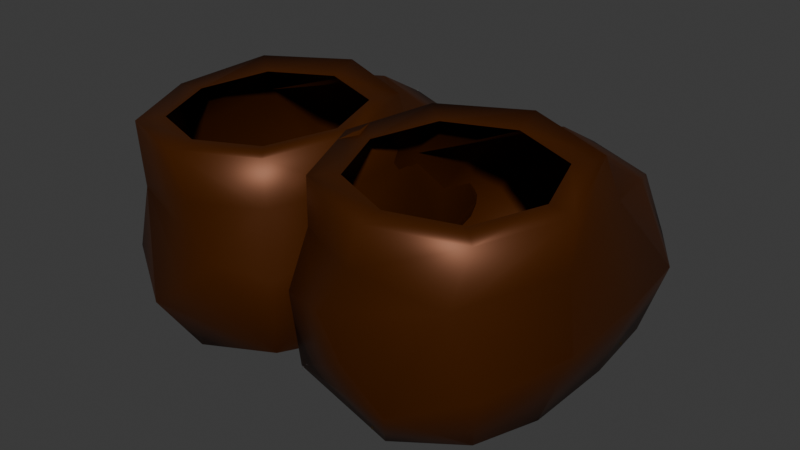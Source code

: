 # Source: boots00.blend  (saved by Blender 4.3.34; exported with 4.5.12 LTS)
import bpy
from mathutils import Matrix  # noqa: F401  (used for matrix-valued properties, if any)

bpy.ops.wm.read_factory_settings(use_empty=True)
scene = bpy.context.scene
scene.name = 'Scene'

# ---- collections
col_collection = bpy.data.collections.new('Collection'); scene.collection.children.link(col_collection)

# ---- materials (node trees are filled in below, after node groups)
mat_skin = bpy.data.materials.new('Skin')
mat_skin.diffuse_color = (0.8002, 0.5985, 0.0, 1.0)
mat_shirt = bpy.data.materials.new('Shirt')
mat_shirt.diffuse_color = (1.0, 0.0, 0.01705, 1.0)
mat_pants = bpy.data.materials.new('Pants')
mat_pants.diffuse_color = (0.0, 0.1955, 1.0, 1.0)
mat_shoes = bpy.data.materials.new('Shoes')
mat_shoes.diffuse_color = (1.0, 0.3381, 0.0, 1.0)

# ---- material node trees
mat_skin.use_nodes = True; mat_skin.node_tree.nodes.clear()
_N = mat_skin.node_tree.nodes; _L = mat_skin.node_tree.links
n0 = _N.new('ShaderNodeBsdfPrincipled'); n0.name = 'Principled BSDF'; n0.location = (10, 300)
n1 = _N.new('ShaderNodeOutputMaterial'); n1.name = 'Material Output'; n1.location = (300, 300)
_L.new(n0.outputs[0], n1.inputs[0])
n1.is_active_output = True
mat_shirt.use_nodes = True; mat_shirt.node_tree.nodes.clear()
_N = mat_shirt.node_tree.nodes; _L = mat_shirt.node_tree.links
n0 = _N.new('ShaderNodeBsdfPrincipled'); n0.name = 'Principled BSDF'; n0.location = (10, 300)
n1 = _N.new('ShaderNodeOutputMaterial'); n1.name = 'Material Output'; n1.location = (300, 300)
_L.new(n0.outputs[0], n1.inputs[0])
n1.is_active_output = True
mat_pants.use_nodes = True; mat_pants.node_tree.nodes.clear()
_N = mat_pants.node_tree.nodes; _L = mat_pants.node_tree.links
n0 = _N.new('ShaderNodeBsdfPrincipled'); n0.name = 'Principled BSDF'; n0.location = (10, 300)
n1 = _N.new('ShaderNodeOutputMaterial'); n1.name = 'Material Output'; n1.location = (300, 300)
_L.new(n0.outputs[0], n1.inputs[0])
n1.is_active_output = True
mat_shoes.use_nodes = True; mat_shoes.node_tree.nodes.clear()
_N = mat_shoes.node_tree.nodes; _L = mat_shoes.node_tree.links
n0 = _N.new('ShaderNodeBsdfPrincipled'); n0.name = 'Principled BSDF'; n0.location = (10, 300)
n0.inputs[0].default_value = (0.09565, 0.02287, 0.0, 1.0)
n0.inputs[1].default_value = 0.5079
n0.inputs[2].default_value = 0.4603
n1 = _N.new('ShaderNodeOutputMaterial'); n1.name = 'Material Output'; n1.location = (300, 300)
_L.new(n0.outputs[0], n1.inputs[0])
n1.is_active_output = True

# ---- world
world_world = bpy.data.worlds.new('World'); scene.world = world_world
world_world.use_nodes = True; world_world.node_tree.nodes.clear()
_N = world_world.node_tree.nodes; _L = world_world.node_tree.links
n0 = _N.new('ShaderNodeOutputWorld'); n0.name = 'World Output'; n0.location = (300, 300)
n1 = _N.new('ShaderNodeBackground'); n1.name = 'Background'; n1.location = (10, 300)
n1.inputs[0].default_value = (0.05088, 0.05088, 0.05088, 1.0)
_L.new(n1.outputs[0], n0.inputs[0])
n0.is_active_output = True
world_world.color = (0.05088, 0.05088, 0.05088)
world_world.sun_shadow_jitter_overblur = 0.0

# ---- meshes
me_player00 = bpy.data.meshes.new('Player00')
me_player00.from_pydata([(0.07869, 0.2895, -0.03809), (0.2211, 0.2895, -0.03809), (0.2178, 0.2765, 0.0938), (0.08204, 0.2765, 0.0938), (0.04657, -0.09323, -0.03139), (0.2326, -0.07357, -0.04574), (0.04552, 0.1466, -0.06177), (0.2528, 0.1425, -0.05757), (0.2513, 0.129, 0.1343), (0.03922, 0.1117, 0.1245), (0.05913, -0.08308, 0.1288), (0.2179, -0.09042, 0.1045), (0.2516, 0.01309, -0.05561), (0.2843, 0.1348, 0.02889), (0.1558, -0.09876, -0.06295), (0.04029, 0.02067, -0.06415), (0.0107, 0.1416, 0.01647), (0.2465, -0.08813, 0.01184), (0.2708, 0.01194, 0.1212), (0.02784, -0.005623, 0.1342), (0.1305, -0.1113, 0.1264), (0.04079, -0.09912, 0.04879), (0.1293, -0.1275, 0.02241), (0.008111, -0.003539, 0.02961), (0.1497, 0.1459, -0.08958), (0.1499, 0.2997, -0.05287), (0.2343, 0.2923, 0.02785), (0.1499, 0.285, 0.1086), (0.06552, 0.2923, 0.02785), (0.05665, 0.09861, 0.2051), (0.06168, -0.08428, 0.1996), (0.2364, -0.08473, 0.1929), (0.2432, 0.1004, 0.2008), (0.1491, 0.1564, 0.1635), (0.05592, 0.2426, -0.05569), (0.2437, 0.2421, -0.05516), (0.2378, 0.2237, 0.1131), (0.06113, 0.2226, 0.1122), (0.094, -0.1201, 0.06161), (0.1807, -0.1285, -0.01556), (0.004047, 0.0491, -0.01056), (0.01817, -0.04256, 0.067), (0.1494, 0.0103, -0.08638), (0.2821, 0.01262, 0.02487), (0.1499, 0.312, 0.02784), (0.02645, 0.005475, 0.2034), (0.1482, -0.1176, 0.196), (0.2738, 0.007183, 0.1953), (0.1501, 0.1341, 0.2063), (0.1499, 0.2466, -0.08645), (0.2743, 0.2333, 0.02822), (0.1497, 0.2234, 0.1443), (0.02494, 0.2341, 0.02694), (-0.07869, 0.2895, -0.03809), (-0.2211, 0.2895, -0.03809), (-0.2178, 0.2765, 0.0938), (-0.08204, 0.2765, 0.0938), (-0.04657, -0.09323, -0.03139), (-0.2326, -0.07357, -0.04574), (-0.04552, 0.1466, -0.06177), (-0.2528, 0.1425, -0.05757), (-0.2513, 0.129, 0.1343), (-0.03922, 0.1117, 0.1245), (-0.05913, -0.08308, 0.1288), (-0.2179, -0.09042, 0.1045), (-0.2516, 0.01309, -0.05561), (-0.2843, 0.1348, 0.02889), (-0.1558, -0.09876, -0.06295), (-0.04029, 0.02067, -0.06415), (-0.0107, 0.1416, 0.01647), (-0.2465, -0.08813, 0.01184), (-0.2708, 0.01194, 0.1212), (-0.02784, -0.005623, 0.1342), (-0.1305, -0.1113, 0.1264), (-0.04079, -0.09912, 0.04879), (-0.1293, -0.1275, 0.02241), (-0.008111, -0.003539, 0.02961), (-0.1497, 0.1459, -0.08958), (-0.1499, 0.2997, -0.05287), (-0.2343, 0.2923, 0.02785), (-0.1499, 0.285, 0.1086), (-0.06552, 0.2923, 0.02785), (-0.05665, 0.09861, 0.2051), (-0.06168, -0.08428, 0.1996), (-0.2364, -0.08473, 0.1929), (-0.2432, 0.1004, 0.2008), (-0.1491, 0.1564, 0.1635), (-0.05592, 0.2426, -0.05569), (-0.2437, 0.2421, -0.05516), (-0.2378, 0.2237, 0.1131), (-0.06113, 0.2226, 0.1122), (-0.094, -0.1201, 0.06161), (-0.1807, -0.1285, -0.01556), (-0.004047, 0.0491, -0.01056), (-0.01817, -0.04256, 0.067), (-0.1494, 0.0103, -0.08638), (-0.2821, 0.01262, 0.02487), (-0.1499, 0.312, 0.02784), (-0.02645, 0.005475, 0.2034), (-0.1482, -0.1176, 0.196), (-0.2738, 0.007183, 0.1953), (-0.1501, 0.1341, 0.2063), (-0.1499, 0.2466, -0.08645), (-0.2743, 0.2333, 0.02822), (-0.1497, 0.2234, 0.1443), (-0.02494, 0.2341, 0.02694)], [], [(11, 20, 38, 22), (10, 21, 38, 20), (4, 22, 38, 21), (11, 22, 39, 17), (4, 14, 39, 22), (5, 17, 39, 14), (4, 23, 40, 15), (9, 16, 40, 23), (6, 15, 40, 16), (4, 21, 41, 23), (10, 19, 41, 21), (9, 23, 41, 19), (6, 24, 42, 15), (24, 7, 12, 42), (42, 12, 5, 14), (15, 42, 14, 4), (11, 17, 43, 18), (17, 5, 12, 43), (43, 12, 7, 13), (18, 43, 13, 8), (3, 27, 44, 28), (27, 2, 26, 44), (44, 26, 1, 25), (28, 44, 25, 0), (9, 19, 45, 29), (19, 10, 30, 45), (10, 20, 46, 30), (20, 11, 31, 46), (11, 18, 47, 31), (18, 8, 32, 47), (8, 33, 48, 32), (33, 9, 29, 48), (0, 25, 49, 34), (25, 1, 35, 49), (49, 35, 7, 24), (34, 49, 24, 6), (1, 26, 50, 35), (26, 2, 36, 50), (50, 36, 8, 13), (35, 50, 13, 7), (2, 27, 51, 36), (27, 3, 37, 51), (51, 37, 9, 33), (36, 51, 33, 8), (3, 28, 52, 37), (28, 0, 34, 52), (52, 34, 6, 16), (37, 52, 16, 9), (64, 75, 91, 73), (63, 73, 91, 74), (57, 74, 91, 75), (64, 70, 92, 75), (57, 75, 92, 67), (58, 67, 92, 70), (57, 68, 93, 76), (62, 76, 93, 69), (59, 69, 93, 68), (57, 76, 94, 74), (63, 74, 94, 72), (62, 72, 94, 76), (59, 68, 95, 77), (77, 95, 65, 60), (95, 67, 58, 65), (68, 57, 67, 95), (64, 71, 96, 70), (70, 96, 65, 58), (96, 66, 60, 65), (71, 61, 66, 96), (56, 81, 97, 80), (80, 97, 79, 55), (97, 78, 54, 79), (81, 53, 78, 97), (62, 82, 98, 72), (72, 98, 83, 63), (63, 83, 99, 73), (73, 99, 84, 64), (64, 84, 100, 71), (71, 100, 85, 61), (61, 85, 101, 86), (86, 101, 82, 62), (53, 87, 102, 78), (78, 102, 88, 54), (102, 77, 60, 88), (87, 59, 77, 102), (54, 88, 103, 79), (79, 103, 89, 55), (103, 66, 61, 89), (88, 60, 66, 103), (55, 89, 104, 80), (80, 104, 90, 56), (104, 86, 62, 90), (89, 61, 86, 104), (56, 90, 105, 81), (81, 105, 87, 53), (105, 69, 59, 87), (90, 62, 69, 105)])
me_player00.polygons.foreach_set('use_smooth', [True] * 96)
me_player00.polygons.foreach_set('material_index', [3, 3, 3, 3, 3, 3, 3, 3, 3, 3, 3, 3, 3, 3, 3, 3, 3, 3, 3, 3, 3, 3, 3, 3, 3, 3, 3, 3, 3, 3, 3, 3, 3, 3, 3, 3, 3, 3, 3, 3, 3, 3, 3, 3, 3, 3, 3, 3, 3, 3, 3, 3, 3, 3, 3, 3, 3, 3, 3, 3, 3, 3, 3, 3, 3, 3, 3, 3, 3, 3, 3, 3, 3, 3, 3, 3, 3, 3, 3, 3, 3, 3, 3, 3, 3, 3, 3, 3, 3, 3, 3, 3, 3, 3, 3, 3])
me_player00.materials.append(mat_skin)
me_player00.materials.append(mat_shirt)
me_player00.materials.append(mat_pants)
me_player00.materials.append(mat_shoes)
me_player00.update()
arm_armature = bpy.data.armatures.new('Armature')  # bones are not reproduced

# ---- objects
ob_player00 = bpy.data.objects.new('Player00', me_player00)
ob_armature = bpy.data.objects.new('Armature', arm_armature)

# ---- transforms, parenting, visibility, modifiers, constraints
ob_player00.parent = ob_armature
ob_player00.location = (0.0, 0.0, 0.0)
_vg = ob_player00.vertex_groups.new(name='Hips')
_vg = ob_player00.vertex_groups.new(name='Waist')
_vg = ob_player00.vertex_groups.new(name='Chest')
_vg = ob_player00.vertex_groups.new(name='Clavicle_R')
_vg = ob_player00.vertex_groups.new(name='Shoulder_R.001')
_vg = ob_player00.vertex_groups.new(name='Arm_R')
_vg = ob_player00.vertex_groups.new(name='Wrist_R')
_vg = ob_player00.vertex_groups.new(name='Finger1_R')
_vg = ob_player00.vertex_groups.new(name='Finger0_R')
_vg = ob_player00.vertex_groups.new(name='Thumb_R')
_vg = ob_player00.vertex_groups.new(name='Finger2_R')
_vg = ob_player00.vertex_groups.new(name='Neck')
_vg = ob_player00.vertex_groups.new(name='Head')
_vg = ob_player00.vertex_groups.new(name='Head_Top')
_vg = ob_player00.vertex_groups.new(name='Clavicle_L')
_vg = ob_player00.vertex_groups.new(name='Shoulder_L.001')
_vg = ob_player00.vertex_groups.new(name='Arm_L')
_vg = ob_player00.vertex_groups.new(name='Wrist_L')
_vg = ob_player00.vertex_groups.new(name='Finger1_L')
_vg = ob_player00.vertex_groups.new(name='Finger0_L')
_vg = ob_player00.vertex_groups.new(name='Thumb_L')
_vg = ob_player00.vertex_groups.new(name='Finger2_L')
_vg = ob_player00.vertex_groups.new(name='Hip_R')
_vg = ob_player00.vertex_groups.new(name='UpperLeg_R')
for _i, _w in zip([9, 10, 19, 20, 29, 30, 31, 32, 33, 45, 46, 47, 48], [0.00267, 0.008836, 0.0145, 0.001312, 0.09045, 0.08488, 0.0665, 0.07825, 0.02945, 0.08362, 0.07716, 0.0643, 0.09088]): _vg.add([_i], _w, 'REPLACE')
_vg = ob_player00.vertex_groups.new(name='LowerLeg_R')
for _i, _w in zip([2, 3, 4, 5, 6, 7, 8, 9, 10, 11, 12, 13, 14, 15, 16, 17, 18, 19, 20, 21, 22, 23, 24, 27, 29, 30, 31, 32, 33, 36, 37, 38, 39, 40, 41, 42, 43, 45, 46, 47, 48, 51, 52], [0.006252, 0.01485, 0.4684, 0.422, 0.05313, 0.01393, 0.2552, 0.2645, 0.8086, 0.8637, 0.1316, 0.07197, 0.4419, 0.1638, 0.09537, 0.5081, 0.7763, 0.7305, 0.8431, 0.582, 0.5417, 0.4546, 0.002645, 0.008051, 0.6484, 0.8329, 0.8924, 0.6945, 0.2794, 0.06671, 0.07161, 0.5992, 0.4989, 0.2097, 0.6598, 0.1181, 0.2218, 0.7773, 0.871, 0.8589, 0.5911, 0.09623, 0.02435]): _vg.add([_i], _w, 'REPLACE')
_vg = ob_player00.vertex_groups.new(name='Foot_R')
for _i, _w in zip([0, 1, 2, 3, 4, 5, 6, 7, 8, 9, 10, 11, 12, 13, 14, 15, 16, 17, 18, 19, 20, 21, 22, 23, 24, 25, 26, 27, 28, 29, 30, 31, 32, 33, 34, 35, 36, 37, 38, 39, 40, 41, 42, 43, 44, 45, 46, 47, 48, 49, 50, 51, 52], [0.9871, 0.9937, 0.9686, 0.9635, 0.5285, 0.5768, 0.9447, 0.967, 0.7212, 0.7034, 0.1553, 0.1218, 0.8671, 0.924, 0.557, 0.8338, 0.8977, 0.4892, 0.2059, 0.2275, 0.1278, 0.4082, 0.454, 0.5371, 0.9731, 0.9941, 0.9903, 0.9669, 0.9812, 0.2412, 0.06369, 0.02527, 0.223, 0.676, 0.9792, 0.9904, 0.926, 0.9194, 0.3907, 0.4992, 0.7851, 0.3241, 0.881, 0.7741, 0.9917, 0.1105, 0.03698, 0.07447, 0.3079, 0.9911, 0.9786, 0.8889, 0.9595]): _vg.add([_i], _w, 'REPLACE')
_vg = ob_player00.vertex_groups.new(name='Hip_L')
_vg = ob_player00.vertex_groups.new(name='UpperLeg_L')
for _i, _w in zip([62, 63, 72, 73, 82, 83, 84, 85, 86, 98, 99, 100, 101], [0.00267, 0.008836, 0.0145, 0.001312, 0.09045, 0.08488, 0.0665, 0.07825, 0.02945, 0.08362, 0.07716, 0.0643, 0.09088]): _vg.add([_i], _w, 'REPLACE')
_vg = ob_player00.vertex_groups.new(name='LowerLeg_L')
for _i, _w in zip([55, 56, 57, 58, 59, 60, 61, 62, 63, 64, 65, 66, 67, 68, 69, 70, 71, 72, 73, 74, 75, 76, 77, 80, 82, 83, 84, 85, 86, 89, 90, 91, 92, 93, 94, 95, 96, 98, 99, 100, 101, 104, 105], [0.006252, 0.01485, 0.4684, 0.422, 0.05313, 0.01393, 0.2552, 0.2645, 0.8086, 0.8637, 0.1316, 0.07197, 0.4419, 0.1638, 0.09537, 0.5081, 0.7763, 0.7305, 0.8431, 0.582, 0.5417, 0.4546, 0.002645, 0.008051, 0.6484, 0.8329, 0.8924, 0.6945, 0.2794, 0.06671, 0.07161, 0.5992, 0.4989, 0.2097, 0.6598, 0.1181, 0.2218, 0.7773, 0.871, 0.8589, 0.5911, 0.09623, 0.02435]): _vg.add([_i], _w, 'REPLACE')
_vg = ob_player00.vertex_groups.new(name='Foot_L')
for _i, _w in zip([53, 54, 55, 56, 57, 58, 59, 60, 61, 62, 63, 64, 65, 66, 67, 68, 69, 70, 71, 72, 73, 74, 75, 76, 77, 78, 79, 80, 81, 82, 83, 84, 85, 86, 87, 88, 89, 90, 91, 92, 93, 94, 95, 96, 97, 98, 99, 100, 101, 102, 103, 104, 105], [0.9871, 0.9937, 0.9686, 0.9635, 0.5285, 0.5768, 0.9447, 0.967, 0.7212, 0.7034, 0.1553, 0.1218, 0.8671, 0.924, 0.557, 0.8338, 0.8977, 0.4892, 0.2059, 0.2275, 0.1278, 0.4082, 0.454, 0.5371, 0.9731, 0.9941, 0.9903, 0.9669, 0.9812, 0.2412, 0.06369, 0.02527, 0.223, 0.676, 0.9792, 0.9904, 0.926, 0.9194, 0.3907, 0.4992, 0.7851, 0.3241, 0.881, 0.7741, 0.9917, 0.1105, 0.03698, 0.07447, 0.3079, 0.9911, 0.9786, 0.8889, 0.9595]): _vg.add([_i], _w, 'REPLACE')
_m = ob_player00.modifiers.new('Armature', 'ARMATURE')
_m.object = ob_armature
_m = ob_player00.modifiers.new('Solidify', 'SOLIDIFY')
_m.thickness = 0.035
_m.offset = 1.0
_m.use_even_offset = True
_m.use_rim_only = True
ob_armature.location = (0.0, 0.0, 0.0)

# ---- collection membership
col_collection.objects.link(ob_player00)
col_collection.objects.link(ob_armature)

# ---- scene / render settings (as saved in the file)
scene.frame_start = 1; scene.frame_end = 250; scene.frame_set(1)
scene.render.engine = 'BLENDER_EEVEE_NEXT'
bpy.context.view_layer.update()

# ---- added for rendering (the .blend has no active camera and no usable light): camera, sun
cam_auto = bpy.data.cameras.new('AutoCamera')
cam_auto.lens = 50.0
cam_auto.sensor_width = 36.0
cam_auto.clip_end = 1000.0
ob_auto_camera = bpy.data.objects.new('AutoCamera', cam_auto)
scene.collection.objects.link(ob_auto_camera)
ob_auto_camera.location = (0.825707, -0.899164, 0.708031)
ob_auto_camera.rotation_euler = (1.09748, -7.21219e-08, 0.694738)
scene.camera = ob_auto_camera
light_auto_sun = bpy.data.lights.new('AutoSun', 'SUN')
light_auto_sun.energy = 3.0
light_auto_sun.angle = 0.0523599
ob_auto_sun = bpy.data.objects.new('AutoSun', light_auto_sun)
scene.collection.objects.link(ob_auto_sun)
ob_auto_sun.rotation_euler = (0.872665, 0.174533, 0.523599)
bpy.context.view_layer.update()
